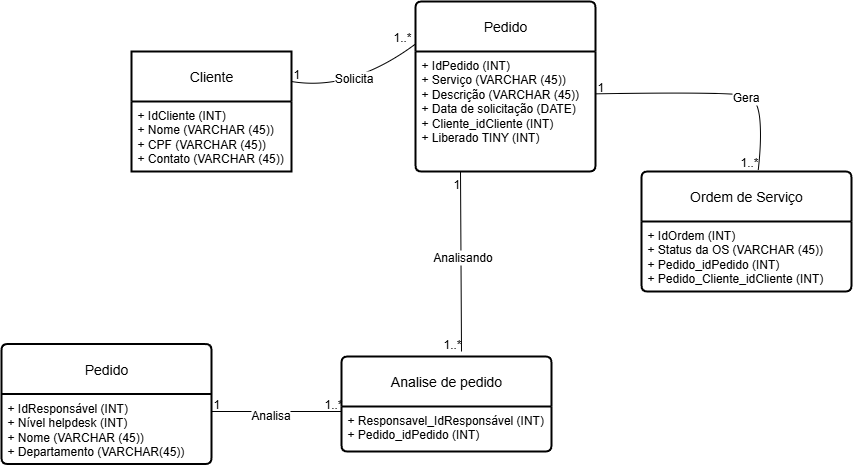

The diagram above was exported from draw.io. Its source (the exported page's mxGraphModel, read from the mxfile embedded in the PNG):
<mxGraphModel dx="3789" dy="1867" grid="1" gridSize="10" guides="1" tooltips="1" connect="1" arrows="1" fold="1" page="1" pageScale="1" pageWidth="827" pageHeight="1169" math="0" shadow="0">
  <root>
    <mxCell id="0" />
    <mxCell id="1" parent="0" />
    <mxCell id="HqkmYTEF5VCKLyxne7gI-14" value="Cliente" style="swimlane;childLayout=stackLayout;horizontal=1;startSize=50;horizontalStack=0;rounded=1;fontSize=14;fontStyle=0;strokeWidth=2;resizeParent=0;resizeLast=1;shadow=0;dashed=0;align=center;arcSize=0;whiteSpace=wrap;html=1;" vertex="1" parent="1">
      <mxGeometry x="40" y="160" width="160" height="120" as="geometry" />
    </mxCell>
    <mxCell id="HqkmYTEF5VCKLyxne7gI-15" value="+ IdCliente (INT)&lt;br&gt;+ Nome (VARCHAR (45))&lt;br&gt;+ CPF (VARCHAR (45))&lt;div&gt;+ Contato (VARCHAR (45))&lt;/div&gt;" style="align=left;strokeColor=none;fillColor=none;spacingLeft=4;spacingRight=4;fontSize=12;verticalAlign=top;resizable=0;rotatable=0;part=1;html=1;whiteSpace=wrap;" vertex="1" parent="HqkmYTEF5VCKLyxne7gI-14">
      <mxGeometry y="50" width="160" height="70" as="geometry" />
    </mxCell>
    <mxCell id="HqkmYTEF5VCKLyxne7gI-16" value="Pedido" style="swimlane;childLayout=stackLayout;horizontal=1;startSize=50;horizontalStack=0;rounded=1;fontSize=14;fontStyle=0;strokeWidth=2;resizeParent=0;resizeLast=1;shadow=0;dashed=0;align=center;arcSize=4;whiteSpace=wrap;html=1;" vertex="1" parent="1">
      <mxGeometry x="324" y="110" width="180" height="170" as="geometry" />
    </mxCell>
    <mxCell id="HqkmYTEF5VCKLyxne7gI-17" value="+ IdPedido (INT)&lt;br&gt;+ Serviço (VARCHAR (45))&lt;br&gt;+ Descrição (VARCHAR (45))&lt;div&gt;+ Data de solicitação (DATE)&lt;/div&gt;&lt;div&gt;+ Cliente_idCliente (INT)&lt;/div&gt;&lt;div&gt;+ Liberado TINY (INT)&lt;/div&gt;" style="align=left;strokeColor=none;fillColor=none;spacingLeft=4;spacingRight=4;fontSize=12;verticalAlign=top;resizable=0;rotatable=0;part=1;html=1;whiteSpace=wrap;" vertex="1" parent="HqkmYTEF5VCKLyxne7gI-16">
      <mxGeometry y="50" width="180" height="120" as="geometry" />
    </mxCell>
    <mxCell id="HqkmYTEF5VCKLyxne7gI-18" value="Analise de pedido" style="swimlane;childLayout=stackLayout;horizontal=1;startSize=50;horizontalStack=0;rounded=1;fontSize=14;fontStyle=0;strokeWidth=2;resizeParent=0;resizeLast=1;shadow=0;dashed=0;align=center;arcSize=4;whiteSpace=wrap;html=1;" vertex="1" parent="1">
      <mxGeometry x="250" y="465" width="210" height="95" as="geometry" />
    </mxCell>
    <mxCell id="HqkmYTEF5VCKLyxne7gI-19" value="+ Responsavel_IdResponsável (INT)&lt;br&gt;+ Pedido_idPedido (INT)&lt;br&gt;&lt;br&gt;&lt;div&gt;&lt;br&gt;&lt;/div&gt;" style="align=left;strokeColor=none;fillColor=none;spacingLeft=4;spacingRight=4;fontSize=12;verticalAlign=top;resizable=0;rotatable=0;part=1;html=1;whiteSpace=wrap;" vertex="1" parent="HqkmYTEF5VCKLyxne7gI-18">
      <mxGeometry y="50" width="210" height="45" as="geometry" />
    </mxCell>
    <mxCell id="HqkmYTEF5VCKLyxne7gI-22" value="Ordem de Serviço" style="swimlane;childLayout=stackLayout;horizontal=1;startSize=50;horizontalStack=0;rounded=1;fontSize=14;fontStyle=0;strokeWidth=2;resizeParent=0;resizeLast=1;shadow=0;dashed=0;align=center;arcSize=4;whiteSpace=wrap;html=1;" vertex="1" parent="1">
      <mxGeometry x="550" y="280" width="210" height="120" as="geometry" />
    </mxCell>
    <mxCell id="HqkmYTEF5VCKLyxne7gI-23" value="+ IdOrdem (INT)&lt;br&gt;+ Status da OS (VARCHAR (45))&lt;div&gt;+ Pedido_idPedido (INT)&lt;/div&gt;&lt;div&gt;+ Pedido_Cliente_idCliente (INT)&lt;/div&gt;" style="align=left;strokeColor=none;fillColor=none;spacingLeft=4;spacingRight=4;fontSize=12;verticalAlign=top;resizable=0;rotatable=0;part=1;html=1;whiteSpace=wrap;" vertex="1" parent="HqkmYTEF5VCKLyxne7gI-22">
      <mxGeometry y="50" width="210" height="70" as="geometry" />
    </mxCell>
    <mxCell id="HqkmYTEF5VCKLyxne7gI-36" value="" style="endArrow=none;html=1;rounded=0;fontSize=12;startSize=8;endSize=8;curved=1;entryX=0;entryY=0.25;entryDx=0;entryDy=0;" edge="1" parent="1" target="HqkmYTEF5VCKLyxne7gI-16">
      <mxGeometry relative="1" as="geometry">
        <mxPoint x="200" y="190" as="sourcePoint" />
        <mxPoint x="310" y="150" as="targetPoint" />
        <Array as="points">
          <mxPoint x="260" y="200" />
        </Array>
      </mxGeometry>
    </mxCell>
    <mxCell id="HqkmYTEF5VCKLyxne7gI-37" value="1" style="resizable=0;html=1;whiteSpace=wrap;align=left;verticalAlign=bottom;" connectable="0" vertex="1" parent="HqkmYTEF5VCKLyxne7gI-36">
      <mxGeometry x="-1" relative="1" as="geometry" />
    </mxCell>
    <mxCell id="HqkmYTEF5VCKLyxne7gI-38" value="1..*" style="resizable=0;html=1;whiteSpace=wrap;align=right;verticalAlign=bottom;" connectable="0" vertex="1" parent="HqkmYTEF5VCKLyxne7gI-36">
      <mxGeometry x="1" relative="1" as="geometry">
        <mxPoint x="-4" as="offset" />
      </mxGeometry>
    </mxCell>
    <mxCell id="HqkmYTEF5VCKLyxne7gI-53" value="Solicita" style="edgeLabel;html=1;align=center;verticalAlign=middle;resizable=0;points=[];fontSize=12;" vertex="1" connectable="0" parent="HqkmYTEF5VCKLyxne7gI-36">
      <mxGeometry x="-0.0121" y="10" relative="1" as="geometry">
        <mxPoint y="-1" as="offset" />
      </mxGeometry>
    </mxCell>
    <mxCell id="HqkmYTEF5VCKLyxne7gI-39" value="" style="endArrow=none;html=1;rounded=0;fontSize=12;startSize=8;endSize=8;curved=1;entryX=0.556;entryY=-0.014;entryDx=0;entryDy=0;entryPerimeter=0;exitX=1.002;exitY=0.353;exitDx=0;exitDy=0;exitPerimeter=0;" edge="1" parent="1" source="HqkmYTEF5VCKLyxne7gI-17" target="HqkmYTEF5VCKLyxne7gI-22">
      <mxGeometry relative="1" as="geometry">
        <mxPoint x="504" y="210" as="sourcePoint" />
        <mxPoint x="660" y="270" as="targetPoint" />
        <Array as="points">
          <mxPoint x="650" y="200" />
          <mxPoint x="667" y="210" />
          <mxPoint x="670" y="250" />
        </Array>
      </mxGeometry>
    </mxCell>
    <mxCell id="HqkmYTEF5VCKLyxne7gI-40" value="1" style="resizable=0;html=1;whiteSpace=wrap;align=left;verticalAlign=bottom;" connectable="0" vertex="1" parent="HqkmYTEF5VCKLyxne7gI-39">
      <mxGeometry x="-1" relative="1" as="geometry" />
    </mxCell>
    <mxCell id="HqkmYTEF5VCKLyxne7gI-41" value="1..*" style="resizable=0;html=1;whiteSpace=wrap;align=right;verticalAlign=bottom;" connectable="0" vertex="1" parent="HqkmYTEF5VCKLyxne7gI-39">
      <mxGeometry x="1" relative="1" as="geometry" />
    </mxCell>
    <mxCell id="HqkmYTEF5VCKLyxne7gI-56" value="Gera" style="edgeLabel;html=1;align=center;verticalAlign=middle;resizable=0;points=[];fontSize=12;" vertex="1" connectable="0" parent="HqkmYTEF5VCKLyxne7gI-39">
      <mxGeometry x="0.2938" y="-3" relative="1" as="geometry">
        <mxPoint as="offset" />
      </mxGeometry>
    </mxCell>
    <mxCell id="HqkmYTEF5VCKLyxne7gI-45" value="" style="endArrow=none;html=1;rounded=0;fontSize=12;startSize=8;endSize=8;curved=1;exitX=0.25;exitY=1;exitDx=0;exitDy=0;" edge="1" parent="1" source="HqkmYTEF5VCKLyxne7gI-17">
      <mxGeometry relative="1" as="geometry">
        <mxPoint x="370" y="360" as="sourcePoint" />
        <mxPoint x="370" y="460" as="targetPoint" />
      </mxGeometry>
    </mxCell>
    <mxCell id="HqkmYTEF5VCKLyxne7gI-46" value="1" style="resizable=0;html=1;whiteSpace=wrap;align=left;verticalAlign=bottom;" connectable="0" vertex="1" parent="HqkmYTEF5VCKLyxne7gI-45">
      <mxGeometry x="-1" relative="1" as="geometry">
        <mxPoint x="-9" y="20" as="offset" />
      </mxGeometry>
    </mxCell>
    <mxCell id="HqkmYTEF5VCKLyxne7gI-47" value="1..*" style="resizable=0;html=1;whiteSpace=wrap;align=right;verticalAlign=bottom;" connectable="0" vertex="1" parent="HqkmYTEF5VCKLyxne7gI-45">
      <mxGeometry x="1" relative="1" as="geometry" />
    </mxCell>
    <mxCell id="HqkmYTEF5VCKLyxne7gI-55" value="Analisando" style="edgeLabel;html=1;align=center;verticalAlign=middle;resizable=0;points=[];fontSize=12;" vertex="1" connectable="0" parent="HqkmYTEF5VCKLyxne7gI-45">
      <mxGeometry x="-0.0596" relative="1" as="geometry">
        <mxPoint as="offset" />
      </mxGeometry>
    </mxCell>
    <mxCell id="HqkmYTEF5VCKLyxne7gI-48" value="Pedido" style="swimlane;childLayout=stackLayout;horizontal=1;startSize=50;horizontalStack=0;rounded=1;fontSize=14;fontStyle=0;strokeWidth=2;resizeParent=0;resizeLast=1;shadow=0;dashed=0;align=center;arcSize=4;whiteSpace=wrap;html=1;" vertex="1" parent="1">
      <mxGeometry x="-90" y="452.5" width="210" height="120" as="geometry" />
    </mxCell>
    <mxCell id="HqkmYTEF5VCKLyxne7gI-49" value="+ IdResponsável (INT)&lt;br&gt;+ Nível helpdesk (INT)&lt;br&gt;+ Nome (VARCHAR (45))&lt;div&gt;+ Departamento (VARCHAR(45))&lt;/div&gt;&lt;div&gt;&lt;br&gt;&lt;/div&gt;" style="align=left;strokeColor=none;fillColor=none;spacingLeft=4;spacingRight=4;fontSize=12;verticalAlign=top;resizable=0;rotatable=0;part=1;html=1;whiteSpace=wrap;" vertex="1" parent="HqkmYTEF5VCKLyxne7gI-48">
      <mxGeometry y="50" width="210" height="70" as="geometry" />
    </mxCell>
    <mxCell id="HqkmYTEF5VCKLyxne7gI-50" value="" style="endArrow=none;html=1;rounded=0;fontSize=12;startSize=8;endSize=8;curved=1;entryX=0;entryY=0.111;entryDx=0;entryDy=0;entryPerimeter=0;" edge="1" parent="1" target="HqkmYTEF5VCKLyxne7gI-19">
      <mxGeometry relative="1" as="geometry">
        <mxPoint x="120" y="520" as="sourcePoint" />
        <mxPoint x="240" y="520" as="targetPoint" />
      </mxGeometry>
    </mxCell>
    <mxCell id="HqkmYTEF5VCKLyxne7gI-51" value="1" style="resizable=0;html=1;whiteSpace=wrap;align=left;verticalAlign=bottom;" connectable="0" vertex="1" parent="HqkmYTEF5VCKLyxne7gI-50">
      <mxGeometry x="-1" relative="1" as="geometry" />
    </mxCell>
    <mxCell id="HqkmYTEF5VCKLyxne7gI-52" value="1..*" style="resizable=0;html=1;whiteSpace=wrap;align=right;verticalAlign=bottom;" connectable="0" vertex="1" parent="HqkmYTEF5VCKLyxne7gI-50">
      <mxGeometry x="1" relative="1" as="geometry" />
    </mxCell>
    <mxCell id="HqkmYTEF5VCKLyxne7gI-54" value="Analisa" style="edgeLabel;html=1;align=center;verticalAlign=middle;resizable=0;points=[];fontSize=12;" vertex="1" connectable="0" parent="HqkmYTEF5VCKLyxne7gI-50">
      <mxGeometry x="-0.0951" y="-3" relative="1" as="geometry">
        <mxPoint as="offset" />
      </mxGeometry>
    </mxCell>
  </root>
</mxGraphModel>